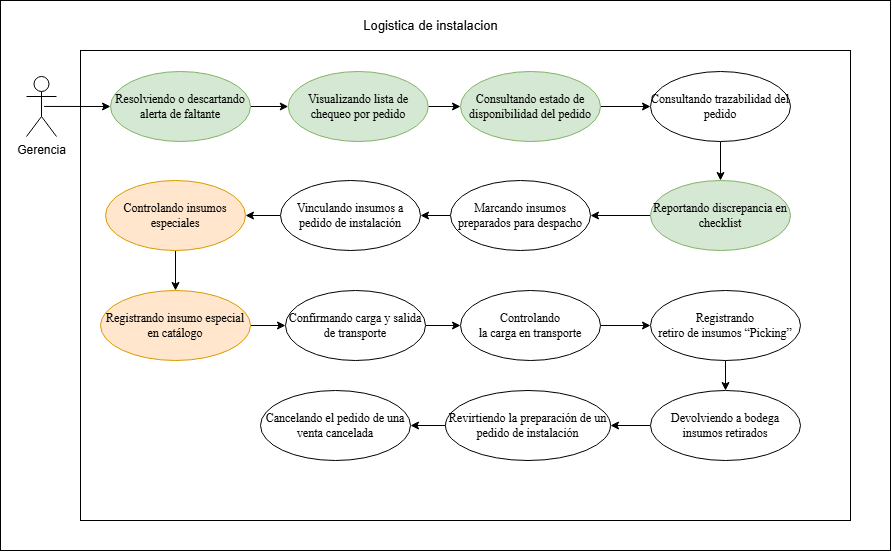

The diagram above was exported from draw.io. Its source (the exported page's mxGraphModel, read from the mxfile embedded in the PNG):
<mxGraphModel dx="1841" dy="597" grid="1" gridSize="10" guides="1" tooltips="1" connect="1" arrows="1" fold="1" page="1" pageScale="1" pageWidth="827" pageHeight="1169" math="0" shadow="0">
  <root>
    <mxCell id="0" />
    <mxCell id="1" parent="0" />
    <mxCell id="0vu1UZZhc-nhGhQkYdkN-12" parent="1" style="rounded=0;whiteSpace=wrap;html=1;" value="" vertex="1">
      <mxGeometry height="550" width="890" x="-550" y="560" as="geometry" />
    </mxCell>
    <mxCell id="0vu1UZZhc-nhGhQkYdkN-13" parent="1" style="rounded=0;whiteSpace=wrap;html=1;" value="" vertex="1">
      <mxGeometry height="470" width="770" x="-470" y="610" as="geometry" />
    </mxCell>
    <mxCell id="0vu1UZZhc-nhGhQkYdkN-26" edge="1" parent="1" source="0vu1UZZhc-nhGhQkYdkN-27" style="rounded=0;orthogonalLoop=1;jettySize=auto;html=1;entryX=0;entryY=0.5;entryDx=0;entryDy=0;exitX=0.586;exitY=0.499;exitDx=0;exitDy=0;exitPerimeter=0;" target="0vu1UZZhc-nhGhQkYdkN-32">
      <mxGeometry relative="1" as="geometry">
        <mxPoint x="-510" y="670" as="sourcePoint" />
        <mxPoint x="-420" y="665" as="targetPoint" />
      </mxGeometry>
    </mxCell>
    <mxCell id="0vu1UZZhc-nhGhQkYdkN-27" parent="1" style="shape=umlActor;verticalLabelPosition=bottom;verticalAlign=top;html=1;" value="Gerencia" vertex="1">
      <mxGeometry height="60" width="30" x="-524" y="636" as="geometry" />
    </mxCell>
    <mxCell id="0vu1UZZhc-nhGhQkYdkN-28" parent="1" style="text;html=1;whiteSpace=wrap;align=center;verticalAlign=middle;rounded=0;" value="&lt;font style=&quot;font-size: 13px;&quot;&gt;Logistica de instalacion&lt;/font&gt;" vertex="1">
      <mxGeometry height="30" width="144.5" x="-192.25" y="570" as="geometry" />
    </mxCell>
    <mxCell id="0vu1UZZhc-nhGhQkYdkN-44" edge="1" parent="1" source="0vu1UZZhc-nhGhQkYdkN-32" style="edgeStyle=orthogonalEdgeStyle;rounded=0;orthogonalLoop=1;jettySize=auto;html=1;" target="0vu1UZZhc-nhGhQkYdkN-33" value="">
      <mxGeometry relative="1" as="geometry" />
    </mxCell>
    <mxCell id="0vu1UZZhc-nhGhQkYdkN-32" parent="1" style="ellipse;whiteSpace=wrap;html=1;fillColor=#d5e8d4;strokeColor=#82b366;" value="&lt;span style=&quot;font-family: &amp;quot;Times New Roman&amp;quot;, serif; white-space: pre-wrap; color: rgb(0, 0, 0);&quot;&gt;Resolviendo o descartando alerta de faltante&lt;/span&gt;" vertex="1">
      <mxGeometry height="70" width="140" x="-440" y="631" as="geometry" />
    </mxCell>
    <mxCell id="0vu1UZZhc-nhGhQkYdkN-45" edge="1" parent="1" source="0vu1UZZhc-nhGhQkYdkN-33" style="edgeStyle=orthogonalEdgeStyle;rounded=0;orthogonalLoop=1;jettySize=auto;html=1;" target="0vu1UZZhc-nhGhQkYdkN-34" value="">
      <mxGeometry relative="1" as="geometry" />
    </mxCell>
    <mxCell id="0vu1UZZhc-nhGhQkYdkN-33" parent="1" style="ellipse;whiteSpace=wrap;html=1;fillColor=#d5e8d4;strokeColor=#82b366;" value="&lt;span style=&quot;font-family: &amp;quot;Times New Roman&amp;quot;, serif; white-space: pre-wrap; color: rgb(0, 0, 0);&quot;&gt;Visualizando lista de chequeo por pedido&lt;/span&gt;" vertex="1">
      <mxGeometry height="70" width="140" x="-262.25" y="631" as="geometry" />
    </mxCell>
    <mxCell id="0vu1UZZhc-nhGhQkYdkN-46" edge="1" parent="1" source="0vu1UZZhc-nhGhQkYdkN-34" style="edgeStyle=orthogonalEdgeStyle;rounded=0;orthogonalLoop=1;jettySize=auto;html=1;" target="0vu1UZZhc-nhGhQkYdkN-38" value="">
      <mxGeometry relative="1" as="geometry" />
    </mxCell>
    <mxCell id="0vu1UZZhc-nhGhQkYdkN-34" parent="1" style="ellipse;whiteSpace=wrap;html=1;fillColor=#d5e8d4;strokeColor=#82b366;" value="&lt;span style=&quot;font-family: &amp;quot;Times New Roman&amp;quot;, serif; white-space: pre-wrap; color: rgb(0, 0, 0);&quot;&gt;Consultando estado de disponibilidad del pedido&lt;/span&gt;" vertex="1">
      <mxGeometry height="70" width="140" x="-90" y="631" as="geometry" />
    </mxCell>
    <mxCell id="EwTQSq-IibWf8VSXd5iE-1" edge="1" parent="1" source="0vu1UZZhc-nhGhQkYdkN-35" style="edgeStyle=orthogonalEdgeStyle;rounded=0;orthogonalLoop=1;jettySize=auto;html=1;" target="0vu1UZZhc-nhGhQkYdkN-36" value="">
      <mxGeometry relative="1" as="geometry" />
    </mxCell>
    <mxCell id="0vu1UZZhc-nhGhQkYdkN-35" parent="1" style="ellipse;whiteSpace=wrap;html=1;fillColor=#d5e8d4;strokeColor=#82b366;" value="&lt;span style=&quot;font-family: &amp;quot;Times New Roman&amp;quot;, serif; white-space: pre-wrap; color: rgb(0, 0, 0);&quot;&gt;Reportando discrepancia en checklist&lt;/span&gt;" vertex="1">
      <mxGeometry height="70" width="140" x="100" y="740" as="geometry" />
    </mxCell>
    <mxCell id="0vu1UZZhc-nhGhQkYdkN-50" edge="1" parent="1" source="0vu1UZZhc-nhGhQkYdkN-36" style="edgeStyle=orthogonalEdgeStyle;rounded=0;orthogonalLoop=1;jettySize=auto;html=1;" target="0vu1UZZhc-nhGhQkYdkN-37" value="">
      <mxGeometry relative="1" as="geometry" />
    </mxCell>
    <mxCell id="0vu1UZZhc-nhGhQkYdkN-36" parent="1" style="ellipse;whiteSpace=wrap;html=1;" value="&lt;font face=&quot;Times New Roman, serif&quot;&gt;&lt;span style=&quot;white-space-collapse: preserve;&quot;&gt;Marcando insumos preparados para despacho&lt;/span&gt;&lt;/font&gt;" vertex="1">
      <mxGeometry height="70" width="140" x="-100" y="740" as="geometry" />
    </mxCell>
    <mxCell id="0vu1UZZhc-nhGhQkYdkN-49" edge="1" parent="1" source="0vu1UZZhc-nhGhQkYdkN-37" style="edgeStyle=orthogonalEdgeStyle;rounded=0;orthogonalLoop=1;jettySize=auto;html=1;" target="0vu1UZZhc-nhGhQkYdkN-40" value="">
      <mxGeometry relative="1" as="geometry" />
    </mxCell>
    <mxCell id="0vu1UZZhc-nhGhQkYdkN-37" parent="1" style="ellipse;whiteSpace=wrap;html=1;" value="&lt;span style=&quot;font-family: &amp;quot;Times New Roman&amp;quot;, serif; white-space: pre-wrap;&quot;&gt;Vinculando insumos a pedido de instalación&lt;/span&gt;" vertex="1">
      <mxGeometry height="70" width="140" x="-270" y="740" as="geometry" />
    </mxCell>
    <mxCell id="0vu1UZZhc-nhGhQkYdkN-51" edge="1" parent="1" source="0vu1UZZhc-nhGhQkYdkN-38" style="edgeStyle=orthogonalEdgeStyle;rounded=0;orthogonalLoop=1;jettySize=auto;html=1;" target="0vu1UZZhc-nhGhQkYdkN-35" value="">
      <mxGeometry relative="1" as="geometry" />
    </mxCell>
    <mxCell id="0vu1UZZhc-nhGhQkYdkN-38" parent="1" style="ellipse;whiteSpace=wrap;html=1;" value="&lt;font face=&quot;Times New Roman, serif&quot;&gt;&lt;span style=&quot;white-space-collapse: preserve;&quot;&gt;Consultando trazabilidad del pedido&lt;/span&gt;&lt;/font&gt;" vertex="1">
      <mxGeometry height="70" width="140" x="100" y="631" as="geometry" />
    </mxCell>
    <mxCell id="0vu1UZZhc-nhGhQkYdkN-47" edge="1" parent="1" source="0vu1UZZhc-nhGhQkYdkN-40" style="edgeStyle=orthogonalEdgeStyle;rounded=0;orthogonalLoop=1;jettySize=auto;html=1;" target="0vu1UZZhc-nhGhQkYdkN-41" value="">
      <mxGeometry relative="1" as="geometry" />
    </mxCell>
    <mxCell id="0vu1UZZhc-nhGhQkYdkN-40" parent="1" style="ellipse;whiteSpace=wrap;html=1;fillColor=#ffe6cc;strokeColor=#d79b00;" value="&lt;span style=&quot;font-family: &amp;quot;Times New Roman&amp;quot;, serif; white-space: pre-wrap;&quot;&gt;Controlando insumos especiales&lt;/span&gt;" vertex="1">
      <mxGeometry height="70" width="140" x="-445" y="740" as="geometry" />
    </mxCell>
    <mxCell id="0vu1UZZhc-nhGhQkYdkN-48" edge="1" parent="1" source="0vu1UZZhc-nhGhQkYdkN-41" style="edgeStyle=orthogonalEdgeStyle;rounded=0;orthogonalLoop=1;jettySize=auto;html=1;" target="0vu1UZZhc-nhGhQkYdkN-43" value="">
      <mxGeometry relative="1" as="geometry" />
    </mxCell>
    <mxCell id="0vu1UZZhc-nhGhQkYdkN-41" parent="1" style="ellipse;whiteSpace=wrap;html=1;fillColor=#ffe6cc;strokeColor=#d79b00;" value="&lt;span style=&quot;font-family: &amp;quot;Times New Roman&amp;quot;, serif; white-space: pre-wrap;&quot;&gt;Registrando insumo especial en catálogo&lt;/span&gt;" vertex="1">
      <mxGeometry height="70" width="150" x="-450" y="850" as="geometry" />
    </mxCell>
    <mxCell id="XPKXbjRYymlFYQ8HksLj-3" edge="1" parent="1" source="0vu1UZZhc-nhGhQkYdkN-43" style="edgeStyle=orthogonalEdgeStyle;rounded=0;orthogonalLoop=1;jettySize=auto;html=1;" target="XPKXbjRYymlFYQ8HksLj-2" value="">
      <mxGeometry relative="1" as="geometry" />
    </mxCell>
    <mxCell id="0vu1UZZhc-nhGhQkYdkN-43" parent="1" style="ellipse;whiteSpace=wrap;html=1;" value="&lt;span style=&quot;font-family: &amp;quot;Times New Roman&amp;quot;, serif; white-space: pre-wrap;&quot;&gt;Confirmando carga y salida de transporte&lt;/span&gt;" vertex="1">
      <mxGeometry height="70" width="140" x="-265" y="850" as="geometry" />
    </mxCell>
    <mxCell id="KpYNunLHo2XBjaS9rCOQ-3" edge="1" parent="1" source="XPKXbjRYymlFYQ8HksLj-2" style="edgeStyle=orthogonalEdgeStyle;rounded=0;orthogonalLoop=1;jettySize=auto;html=1;" target="KpYNunLHo2XBjaS9rCOQ-2" value="">
      <mxGeometry relative="1" as="geometry" />
    </mxCell>
    <mxCell id="XPKXbjRYymlFYQ8HksLj-2" parent="1" style="ellipse;whiteSpace=wrap;html=1;" value="&lt;span style=&quot;font-family: &amp;quot;Times New Roman&amp;quot;, serif; text-align: left;&quot;&gt;Controlando&lt;/span&gt;&lt;br style=&quot;font-family: &amp;quot;Times New Roman&amp;quot;, serif; text-align: left;&quot;&gt;&lt;span style=&quot;font-family: &amp;quot;Times New Roman&amp;quot;, serif; text-align: left;&quot;&gt;la carga en transporte&lt;/span&gt;" vertex="1">
      <mxGeometry height="70" width="140" x="-90" y="850" as="geometry" />
    </mxCell>
    <mxCell id="lQ57QO5lr3r6AFTneERm-3" edge="1" parent="1" source="KpYNunLHo2XBjaS9rCOQ-2" style="edgeStyle=orthogonalEdgeStyle;rounded=0;orthogonalLoop=1;jettySize=auto;html=1;" target="lQ57QO5lr3r6AFTneERm-2" value="">
      <mxGeometry relative="1" as="geometry" />
    </mxCell>
    <mxCell id="KpYNunLHo2XBjaS9rCOQ-2" parent="1" style="ellipse;whiteSpace=wrap;html=1;" value="&lt;span style=&quot;font-family: &amp;quot;Times New Roman&amp;quot;, serif; text-align: left;&quot;&gt;Registrando&lt;/span&gt;&lt;br style=&quot;font-family: &amp;quot;Times New Roman&amp;quot;, serif; text-align: left;&quot;&gt;&lt;span style=&quot;font-family: &amp;quot;Times New Roman&amp;quot;, serif; text-align: left;&quot;&gt;retiro de insumos “Picking”&lt;/span&gt;" vertex="1">
      <mxGeometry height="70" width="150" x="100" y="850" as="geometry" />
    </mxCell>
    <mxCell id="MaK14NJ7FLF1Y3-dpXy2-3" edge="1" parent="1" source="lQ57QO5lr3r6AFTneERm-2" style="edgeStyle=orthogonalEdgeStyle;rounded=0;orthogonalLoop=1;jettySize=auto;html=1;" target="MaK14NJ7FLF1Y3-dpXy2-2" value="">
      <mxGeometry relative="1" as="geometry" />
    </mxCell>
    <mxCell id="lQ57QO5lr3r6AFTneERm-2" parent="1" style="ellipse;whiteSpace=wrap;html=1;align=center;" value="&lt;div style=&quot;&quot;&gt;&lt;span style=&quot;background-color: transparent;&quot;&gt;&lt;font face=&quot;Times New Roman, serif&quot;&gt;Devolviendo a bodega insumos retirados&lt;/font&gt;&lt;/span&gt;&lt;/div&gt;" vertex="1">
      <mxGeometry height="70" width="150" x="100" y="950" as="geometry" />
    </mxCell>
    <mxCell id="7pqh-hRAT47h0juUK1sc-3" edge="1" parent="1" source="MaK14NJ7FLF1Y3-dpXy2-2" style="edgeStyle=orthogonalEdgeStyle;rounded=0;orthogonalLoop=1;jettySize=auto;html=1;" target="7pqh-hRAT47h0juUK1sc-2" value="">
      <mxGeometry relative="1" as="geometry" />
    </mxCell>
    <mxCell id="MaK14NJ7FLF1Y3-dpXy2-2" parent="1" style="ellipse;whiteSpace=wrap;html=1;align=center;" value="&lt;div style=&quot;&quot;&gt;&lt;span style=&quot;background-color: transparent;&quot;&gt;&lt;font face=&quot;Times New Roman, serif&quot;&gt;Revirtiendo la preparación de un pedido de instalación&lt;/font&gt;&lt;/span&gt;&lt;/div&gt;" vertex="1">
      <mxGeometry height="70" width="165" x="-105" y="950" as="geometry" />
    </mxCell>
    <mxCell id="7pqh-hRAT47h0juUK1sc-2" parent="1" style="ellipse;whiteSpace=wrap;html=1;align=center;" value="&lt;div style=&quot;&quot;&gt;&lt;font face=&quot;Times New Roman, serif&quot;&gt;Cancelando el pedido de una venta cancelada&lt;/font&gt;&lt;/div&gt;" vertex="1">
      <mxGeometry height="70" width="150" x="-290" y="950" as="geometry" />
    </mxCell>
  </root>
</mxGraphModel>